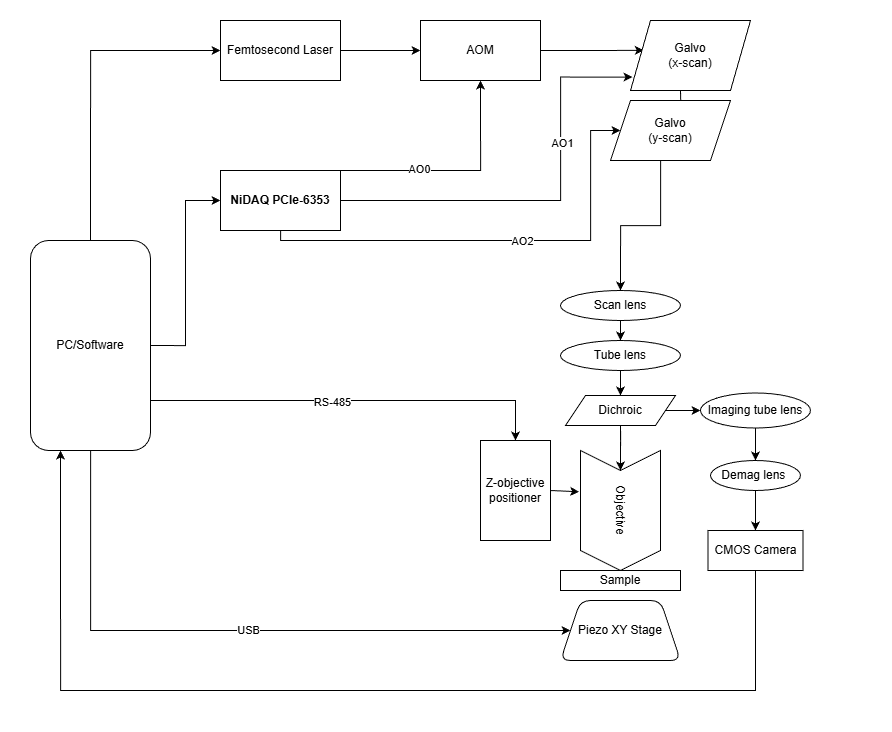

The diagram above was exported from draw.io. Its source (the exported page's mxGraphModel, read from the mxfile embedded in the PNG):
<mxGraphModel dx="2043" dy="762" grid="1" gridSize="10" guides="1" tooltips="1" connect="1" arrows="1" fold="1" page="1" pageScale="1" pageWidth="850" pageHeight="1100" math="0" shadow="0">
  <root>
    <mxCell id="0" />
    <mxCell id="1" parent="0" />
    <mxCell id="8" value="" style="whiteSpace=wrap;html=1;strokeColor=#FFFFFF;" vertex="1" parent="1">
      <mxGeometry x="-550" y="150" width="890" height="730" as="geometry" />
    </mxCell>
    <mxCell id="7uEsSC6Je5u2B2pd15Wh-3" value="" style="edgeStyle=orthogonalEdgeStyle;rounded=0;orthogonalLoop=1;jettySize=auto;html=1;" parent="1" source="7uEsSC6Je5u2B2pd15Wh-1" target="7uEsSC6Je5u2B2pd15Wh-2" edge="1">
      <mxGeometry relative="1" as="geometry" />
    </mxCell>
    <mxCell id="7uEsSC6Je5u2B2pd15Wh-1" value="Femtosecond Laser" style="rounded=0;whiteSpace=wrap;html=1;" parent="1" vertex="1">
      <mxGeometry x="-330" y="170" width="120" height="60" as="geometry" />
    </mxCell>
    <mxCell id="7uEsSC6Je5u2B2pd15Wh-5" value="" style="edgeStyle=orthogonalEdgeStyle;rounded=0;orthogonalLoop=1;jettySize=auto;html=1;entryX=0.111;entryY=0.427;entryDx=0;entryDy=0;entryPerimeter=0;" parent="1" source="7uEsSC6Je5u2B2pd15Wh-2" target="2" edge="1">
      <mxGeometry relative="1" as="geometry">
        <mxPoint x="70" y="200" as="targetPoint" />
      </mxGeometry>
    </mxCell>
    <mxCell id="7uEsSC6Je5u2B2pd15Wh-2" value="AOM" style="rounded=0;whiteSpace=wrap;html=1;" parent="1" vertex="1">
      <mxGeometry x="-130" y="170" width="120" height="60" as="geometry" />
    </mxCell>
    <mxCell id="7uEsSC6Je5u2B2pd15Wh-8" style="edgeStyle=orthogonalEdgeStyle;rounded=0;orthogonalLoop=1;jettySize=auto;html=1;exitX=1;exitY=0.5;exitDx=0;exitDy=0;entryX=1;entryY=0.5;entryDx=0;entryDy=0;" parent="1" source="7uEsSC6Je5u2B2pd15Wh-6" edge="1">
      <mxGeometry relative="1" as="geometry">
        <Array as="points">
          <mxPoint x="10" y="350" />
          <mxPoint x="10" y="227" />
        </Array>
        <mxPoint x="82" y="226.64" as="targetPoint" />
      </mxGeometry>
    </mxCell>
    <mxCell id="7uEsSC6Je5u2B2pd15Wh-26" value="AO1" style="edgeLabel;html=1;align=center;verticalAlign=middle;resizable=0;points=[];" parent="7uEsSC6Je5u2B2pd15Wh-8" vertex="1" connectable="0">
      <mxGeometry x="0.3355" y="-1" relative="1" as="geometry">
        <mxPoint as="offset" />
      </mxGeometry>
    </mxCell>
    <mxCell id="7uEsSC6Je5u2B2pd15Wh-29" style="edgeStyle=orthogonalEdgeStyle;rounded=0;orthogonalLoop=1;jettySize=auto;html=1;exitX=0.5;exitY=1;exitDx=0;exitDy=0;" parent="1" target="7uEsSC6Je5u2B2pd15Wh-12" edge="1">
      <mxGeometry relative="1" as="geometry">
        <mxPoint x="130" y="240" as="sourcePoint" />
      </mxGeometry>
    </mxCell>
    <mxCell id="7uEsSC6Je5u2B2pd15Wh-7" style="edgeStyle=orthogonalEdgeStyle;rounded=0;orthogonalLoop=1;jettySize=auto;html=1;entryX=0.5;entryY=1;entryDx=0;entryDy=0;exitX=1;exitY=0;exitDx=0;exitDy=0;" parent="1" source="7uEsSC6Je5u2B2pd15Wh-6" target="7uEsSC6Je5u2B2pd15Wh-2" edge="1">
      <mxGeometry relative="1" as="geometry">
        <Array as="points">
          <mxPoint x="-70" y="320" />
        </Array>
      </mxGeometry>
    </mxCell>
    <mxCell id="7uEsSC6Je5u2B2pd15Wh-11" value="AO0" style="edgeLabel;html=1;align=center;verticalAlign=middle;resizable=0;points=[];" parent="7uEsSC6Je5u2B2pd15Wh-7" vertex="1" connectable="0">
      <mxGeometry x="-0.313" y="2" relative="1" as="geometry">
        <mxPoint as="offset" />
      </mxGeometry>
    </mxCell>
    <mxCell id="7uEsSC6Je5u2B2pd15Wh-13" value="" style="edgeStyle=orthogonalEdgeStyle;rounded=0;orthogonalLoop=1;jettySize=auto;html=1;entryX=0;entryY=0.5;entryDx=0;entryDy=0;" parent="1" source="7uEsSC6Je5u2B2pd15Wh-6" target="7uEsSC6Je5u2B2pd15Wh-12" edge="1">
      <mxGeometry relative="1" as="geometry">
        <Array as="points">
          <mxPoint x="-270" y="390" />
          <mxPoint x="40" y="390" />
          <mxPoint x="40" y="280" />
        </Array>
        <mxPoint y="370" as="targetPoint" />
      </mxGeometry>
    </mxCell>
    <mxCell id="7uEsSC6Je5u2B2pd15Wh-28" value="AO2" style="edgeLabel;html=1;align=center;verticalAlign=middle;resizable=0;points=[];" parent="7uEsSC6Je5u2B2pd15Wh-13" vertex="1" connectable="0">
      <mxGeometry x="0.088" relative="1" as="geometry">
        <mxPoint as="offset" />
      </mxGeometry>
    </mxCell>
    <mxCell id="7uEsSC6Je5u2B2pd15Wh-6" value="&lt;b&gt;NiDAQ PCIe-6353&lt;/b&gt;" style="rounded=0;whiteSpace=wrap;html=1;" parent="1" vertex="1">
      <mxGeometry x="-330" y="320" width="120" height="60" as="geometry" />
    </mxCell>
    <mxCell id="7uEsSC6Je5u2B2pd15Wh-30" style="edgeStyle=orthogonalEdgeStyle;rounded=0;orthogonalLoop=1;jettySize=auto;html=1;exitX=0.5;exitY=1;exitDx=0;exitDy=0;entryX=0.5;entryY=0;entryDx=0;entryDy=0;" parent="1" source="7uEsSC6Je5u2B2pd15Wh-12" target="7uEsSC6Je5u2B2pd15Wh-22" edge="1">
      <mxGeometry relative="1" as="geometry">
        <Array as="points">
          <mxPoint x="110" y="310" />
          <mxPoint x="110" y="375" />
          <mxPoint x="70" y="375" />
        </Array>
      </mxGeometry>
    </mxCell>
    <mxCell id="7uEsSC6Je5u2B2pd15Wh-12" value="Galvo&lt;br&gt;(y-scan)" style="shape=parallelogram;perimeter=parallelogramPerimeter;whiteSpace=wrap;html=1;fixedSize=1;rounded=0;" parent="1" vertex="1">
      <mxGeometry x="60" y="250" width="120" height="60" as="geometry" />
    </mxCell>
    <mxCell id="7uEsSC6Je5u2B2pd15Wh-15" style="edgeStyle=orthogonalEdgeStyle;rounded=0;orthogonalLoop=1;jettySize=auto;html=1;exitX=1;exitY=0.5;exitDx=0;exitDy=0;entryX=0;entryY=0.5;entryDx=0;entryDy=0;" parent="1" source="7uEsSC6Je5u2B2pd15Wh-14" target="7uEsSC6Je5u2B2pd15Wh-6" edge="1">
      <mxGeometry relative="1" as="geometry" />
    </mxCell>
    <mxCell id="7uEsSC6Je5u2B2pd15Wh-18" value="" style="edgeStyle=orthogonalEdgeStyle;rounded=0;orthogonalLoop=1;jettySize=auto;html=1;" parent="1" source="7uEsSC6Je5u2B2pd15Wh-14" target="7uEsSC6Je5u2B2pd15Wh-17" edge="1">
      <mxGeometry relative="1" as="geometry">
        <Array as="points">
          <mxPoint x="-460" y="780" />
        </Array>
      </mxGeometry>
    </mxCell>
    <mxCell id="Jh5gGIfd8AiAXchsKlAa-21" style="edgeStyle=orthogonalEdgeStyle;rounded=0;orthogonalLoop=1;jettySize=auto;html=1;exitX=1;exitY=0.75;exitDx=0;exitDy=0;entryX=0.5;entryY=0;entryDx=0;entryDy=0;" parent="1" source="7uEsSC6Je5u2B2pd15Wh-14" target="Jh5gGIfd8AiAXchsKlAa-16" edge="1">
      <mxGeometry relative="1" as="geometry">
        <Array as="points">
          <mxPoint x="-400" y="550" />
          <mxPoint x="-35" y="550" />
        </Array>
      </mxGeometry>
    </mxCell>
    <mxCell id="Jh5gGIfd8AiAXchsKlAa-22" value="RS-485" style="edgeLabel;html=1;align=center;verticalAlign=middle;resizable=0;points=[];" parent="Jh5gGIfd8AiAXchsKlAa-21" vertex="1" connectable="0">
      <mxGeometry x="-0.0982" y="-1" relative="1" as="geometry">
        <mxPoint as="offset" />
      </mxGeometry>
    </mxCell>
    <mxCell id="7uEsSC6Je5u2B2pd15Wh-14" value="PC/Software" style="rounded=1;whiteSpace=wrap;html=1;" parent="1" vertex="1">
      <mxGeometry x="-520" y="390" width="120" height="210" as="geometry" />
    </mxCell>
    <mxCell id="7uEsSC6Je5u2B2pd15Wh-17" value="Piezo XY Stage" style="shape=trapezoid;perimeter=trapezoidPerimeter;whiteSpace=wrap;html=1;fixedSize=1;rounded=1;" parent="1" vertex="1">
      <mxGeometry x="10" y="750" width="120" height="60" as="geometry" />
    </mxCell>
    <mxCell id="7uEsSC6Je5u2B2pd15Wh-20" value="Objective" style="shape=step;perimeter=stepPerimeter;whiteSpace=wrap;html=1;fixedSize=1;rotation=90;" parent="1" vertex="1">
      <mxGeometry x="10" y="620" width="120" height="80" as="geometry" />
    </mxCell>
    <mxCell id="7uEsSC6Je5u2B2pd15Wh-32" style="edgeStyle=orthogonalEdgeStyle;rounded=0;orthogonalLoop=1;jettySize=auto;html=1;exitX=0.5;exitY=1;exitDx=0;exitDy=0;entryX=0.5;entryY=0;entryDx=0;entryDy=0;" parent="1" source="7uEsSC6Je5u2B2pd15Wh-21" target="7uEsSC6Je5u2B2pd15Wh-31" edge="1">
      <mxGeometry relative="1" as="geometry" />
    </mxCell>
    <mxCell id="7uEsSC6Je5u2B2pd15Wh-21" value="Tube lens" style="ellipse;whiteSpace=wrap;html=1;" parent="1" vertex="1">
      <mxGeometry x="10" y="490" width="120" height="30" as="geometry" />
    </mxCell>
    <mxCell id="7uEsSC6Je5u2B2pd15Wh-25" style="edgeStyle=orthogonalEdgeStyle;rounded=0;orthogonalLoop=1;jettySize=auto;html=1;exitX=0.5;exitY=1;exitDx=0;exitDy=0;entryX=0.5;entryY=0;entryDx=0;entryDy=0;" parent="1" source="7uEsSC6Je5u2B2pd15Wh-22" target="7uEsSC6Je5u2B2pd15Wh-21" edge="1">
      <mxGeometry relative="1" as="geometry" />
    </mxCell>
    <mxCell id="7uEsSC6Je5u2B2pd15Wh-22" value="Scan lens" style="ellipse;whiteSpace=wrap;html=1;" parent="1" vertex="1">
      <mxGeometry x="10" y="440" width="120" height="30" as="geometry" />
    </mxCell>
    <mxCell id="7uEsSC6Je5u2B2pd15Wh-23" value="Sample" style="rounded=0;whiteSpace=wrap;html=1;" parent="1" vertex="1">
      <mxGeometry x="10" y="720" width="120" height="20" as="geometry" />
    </mxCell>
    <mxCell id="7uEsSC6Je5u2B2pd15Wh-33" style="edgeStyle=orthogonalEdgeStyle;rounded=0;orthogonalLoop=1;jettySize=auto;html=1;exitX=0.5;exitY=1;exitDx=0;exitDy=0;entryX=0;entryY=0.5;entryDx=0;entryDy=0;" parent="1" source="7uEsSC6Je5u2B2pd15Wh-31" target="7uEsSC6Je5u2B2pd15Wh-20" edge="1">
      <mxGeometry relative="1" as="geometry" />
    </mxCell>
    <mxCell id="7uEsSC6Je5u2B2pd15Wh-34" style="edgeStyle=orthogonalEdgeStyle;rounded=0;orthogonalLoop=1;jettySize=auto;html=1;exitX=1;exitY=0.5;exitDx=0;exitDy=0;" parent="1" source="7uEsSC6Je5u2B2pd15Wh-31" target="7uEsSC6Je5u2B2pd15Wh-35" edge="1">
      <mxGeometry relative="1" as="geometry">
        <mxPoint x="170" y="560" as="targetPoint" />
      </mxGeometry>
    </mxCell>
    <mxCell id="7uEsSC6Je5u2B2pd15Wh-31" value="Dichroic" style="shape=parallelogram;perimeter=parallelogramPerimeter;whiteSpace=wrap;html=1;fixedSize=1;" parent="1" vertex="1">
      <mxGeometry x="15" y="545" width="110" height="30" as="geometry" />
    </mxCell>
    <mxCell id="Jh5gGIfd8AiAXchsKlAa-18" style="edgeStyle=orthogonalEdgeStyle;rounded=0;orthogonalLoop=1;jettySize=auto;html=1;exitX=0.5;exitY=1;exitDx=0;exitDy=0;entryX=0.5;entryY=0;entryDx=0;entryDy=0;" parent="1" source="7uEsSC6Je5u2B2pd15Wh-35" target="7uEsSC6Je5u2B2pd15Wh-37" edge="1">
      <mxGeometry relative="1" as="geometry" />
    </mxCell>
    <mxCell id="7uEsSC6Je5u2B2pd15Wh-35" value="Imaging tube lens" style="ellipse;whiteSpace=wrap;html=1;" parent="1" vertex="1">
      <mxGeometry x="150" y="542.5" width="110" height="35" as="geometry" />
    </mxCell>
    <mxCell id="Jh5gGIfd8AiAXchsKlAa-19" style="edgeStyle=orthogonalEdgeStyle;rounded=0;orthogonalLoop=1;jettySize=auto;html=1;exitX=0.5;exitY=1;exitDx=0;exitDy=0;entryX=0.5;entryY=0;entryDx=0;entryDy=0;" parent="1" source="7uEsSC6Je5u2B2pd15Wh-37" target="7uEsSC6Je5u2B2pd15Wh-41" edge="1">
      <mxGeometry relative="1" as="geometry" />
    </mxCell>
    <mxCell id="7uEsSC6Je5u2B2pd15Wh-37" value="Demag lens&amp;nbsp;" style="ellipse;whiteSpace=wrap;html=1;" parent="1" vertex="1">
      <mxGeometry x="160" y="610" width="90" height="30" as="geometry" />
    </mxCell>
    <mxCell id="Jh5gGIfd8AiAXchsKlAa-20" style="edgeStyle=orthogonalEdgeStyle;rounded=0;orthogonalLoop=1;jettySize=auto;html=1;exitX=0.5;exitY=1;exitDx=0;exitDy=0;entryX=0.25;entryY=1;entryDx=0;entryDy=0;" parent="1" source="7uEsSC6Je5u2B2pd15Wh-41" target="7uEsSC6Je5u2B2pd15Wh-14" edge="1">
      <mxGeometry relative="1" as="geometry">
        <Array as="points">
          <mxPoint x="205" y="840" />
          <mxPoint x="-490" y="840" />
        </Array>
      </mxGeometry>
    </mxCell>
    <mxCell id="7uEsSC6Je5u2B2pd15Wh-41" value="CMOS Camera" style="whiteSpace=wrap;html=1;" parent="1" vertex="1">
      <mxGeometry x="157.5" y="680" width="95" height="40" as="geometry" />
    </mxCell>
    <mxCell id="2" value="Galvo&lt;br&gt;(x-scan)" style="shape=parallelogram;perimeter=parallelogramPerimeter;whiteSpace=wrap;html=1;fixedSize=1;rounded=0;" parent="1" vertex="1">
      <mxGeometry x="80" y="170" width="120" height="70" as="geometry" />
    </mxCell>
    <mxCell id="6" style="edgeStyle=orthogonalEdgeStyle;rounded=0;orthogonalLoop=1;jettySize=auto;html=1;exitX=0.5;exitY=0;exitDx=0;exitDy=0;entryX=0;entryY=0.5;entryDx=0;entryDy=0;" parent="1" edge="1">
      <mxGeometry relative="1" as="geometry">
        <mxPoint x="-460" y="390" as="sourcePoint" />
        <mxPoint x="-330" y="200" as="targetPoint" />
        <Array as="points">
          <mxPoint x="-460" y="200" />
        </Array>
      </mxGeometry>
    </mxCell>
    <mxCell id="7" value="USB" style="edgeLabel;html=1;align=center;verticalAlign=middle;resizable=0;points=[];" parent="1" vertex="1" connectable="0">
      <mxGeometry x="-170" y="360" as="geometry">
        <mxPoint x="-133" y="419" as="offset" />
      </mxGeometry>
    </mxCell>
    <mxCell id="Jh5gGIfd8AiAXchsKlAa-16" value="Z-objective positioner" style="rounded=0;whiteSpace=wrap;html=1;" parent="1" vertex="1">
      <mxGeometry x="-70" y="590" width="70" height="100" as="geometry" />
    </mxCell>
    <mxCell id="Jh5gGIfd8AiAXchsKlAa-23" style="edgeStyle=orthogonalEdgeStyle;rounded=0;orthogonalLoop=1;jettySize=auto;html=1;exitX=1;exitY=0.5;exitDx=0;exitDy=0;entryX=0.344;entryY=1.017;entryDx=0;entryDy=0;entryPerimeter=0;" parent="1" source="Jh5gGIfd8AiAXchsKlAa-16" target="7uEsSC6Je5u2B2pd15Wh-20" edge="1">
      <mxGeometry relative="1" as="geometry">
        <Array as="points">
          <mxPoint y="641" />
        </Array>
      </mxGeometry>
    </mxCell>
  </root>
</mxGraphModel>